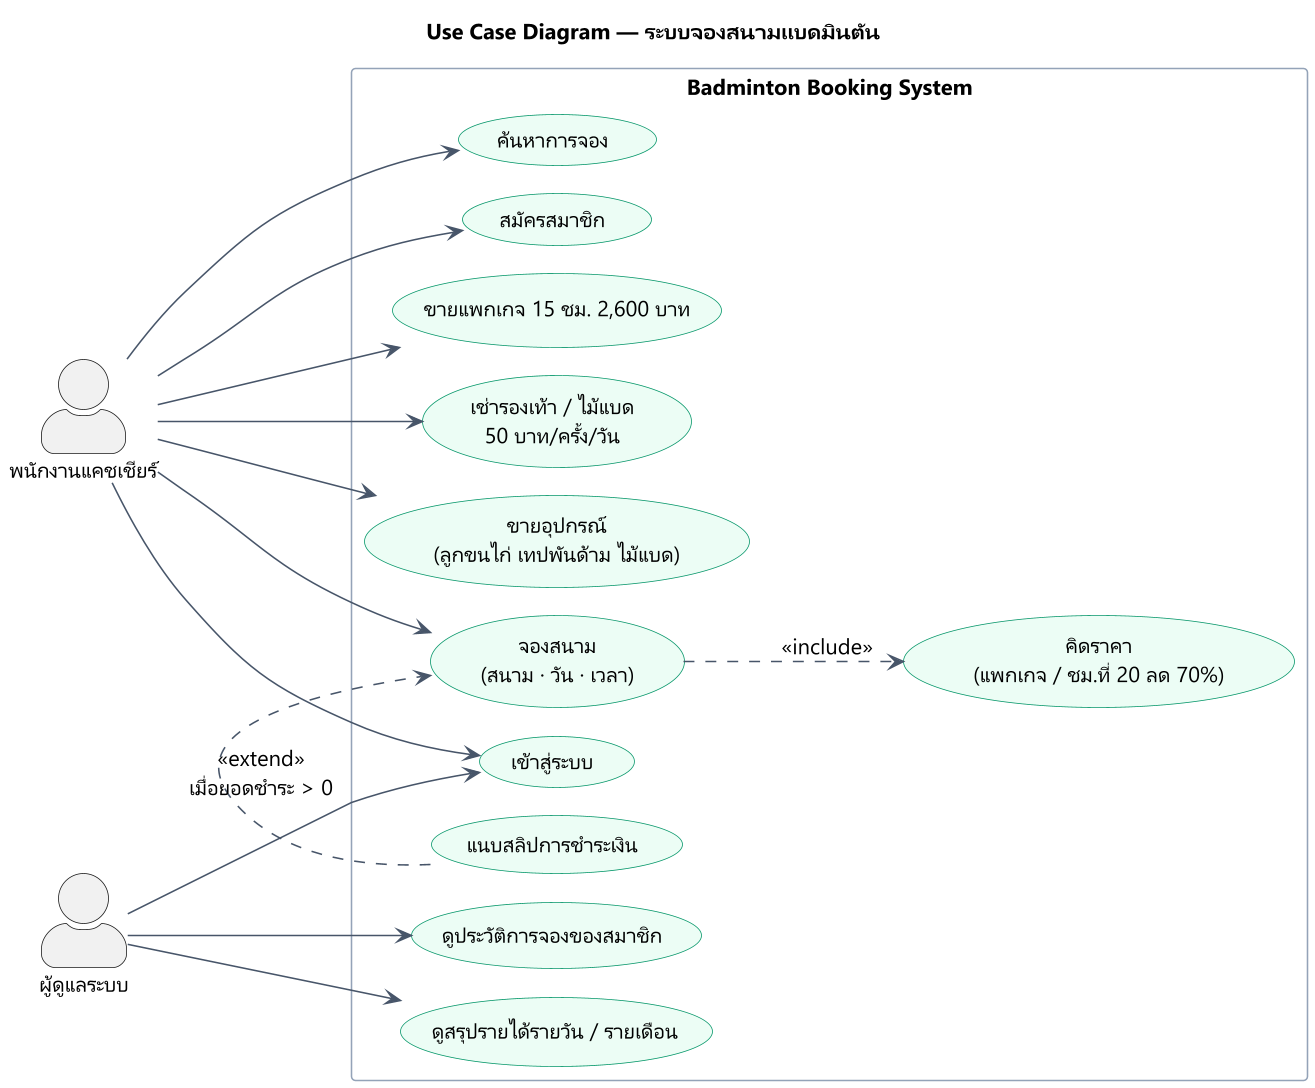

The diagram above was rendered by PlantUML. Its source (embedded in the PNG):
@startuml use-case
skinparamlocked dpi 150
!pragma layout smetana
skinparam defaultFontName "Leelawadee UI"
skinparam defaultFontSize 14
skinparam backgroundColor white
skinparam shadowing false
skinparam actorStyle awesome
skinparam usecase {
  BackgroundColor #ECFDF5
  BorderColor #059669
  ArrowColor #475569
}
skinparam rectangle {
  BackgroundColor #FFFFFF
  BorderColor #94A3B8
}
left to right direction

title Use Case Diagram — ระบบจองสนามแบดมินตัน

actor "พนักงานแคชเชียร์" as Cashier
actor "ผู้ดูแลระบบ" as Admin

rectangle "Badminton Booking System" {
  usecase "เข้าสู่ระบบ" as UC0
  usecase "จองสนาม\n(สนาม · วัน · เวลา)" as UC1
  usecase "แนบสลิปการชำระเงิน" as UC2
  usecase "คิดราคา\n(แพกเกจ / ชม.ที่ 20 ลด 70%)" as UC3
  usecase "ค้นหาการจอง" as UC4
  usecase "สมัครสมาชิก" as UC5
  usecase "ขายแพกเกจ 15 ชม. 2,600 บาท" as UC6
  usecase "เช่ารองเท้า / ไม้แบด\n50 บาท/ครั้ง/วัน" as UC7
  usecase "ขายอุปกรณ์\n(ลูกขนไก่ เทปพันด้าม ไม้แบด)" as UC8
  usecase "ดูประวัติการจองของสมาชิก" as UC9
  usecase "ดูสรุปรายได้รายวัน / รายเดือน" as UC10
}

Cashier --> UC0
Cashier --> UC1
Cashier --> UC4
Cashier --> UC5
Cashier --> UC6
Cashier --> UC7
Cashier --> UC8
Admin --> UC0
Admin --> UC9
Admin --> UC10

UC1 ..> UC3 : <<include>>
UC2 .> UC1 : <<extend>>\nเมื่อยอดชำระ > 0
@enduml